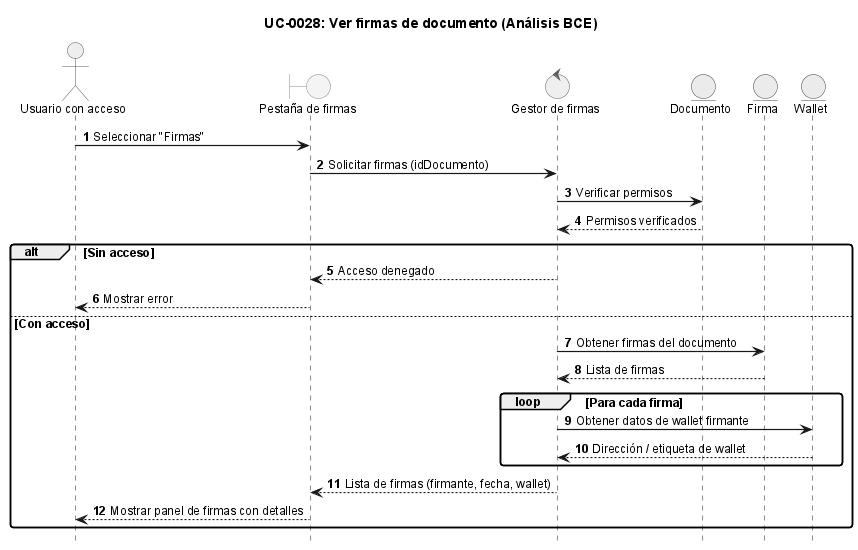

The diagram above was rendered by PlantUML. Its source (embedded in the PNG):
@startuml
!include ../_sequence-style.puml

title UC-0028: Ver firmas de documento (Análisis BCE)

actor "Usuario con acceso" as user
boundary "Pestaña de firmas" as ui
control "Gestor de firmas" as ctrl
entity "Documento" as doc
entity "Firma" as sig
entity "Wallet" as wallet

user -> ui: Seleccionar "Firmas"
ui -> ctrl: Solicitar firmas (idDocumento)

ctrl -> doc: Verificar permisos
doc --> ctrl: Permisos verificados

alt Sin acceso
    ctrl --> ui: Acceso denegado
    ui --> user: Mostrar error
else Con acceso
    ctrl -> sig: Obtener firmas del documento
    sig --> ctrl: Lista de firmas

    loop Para cada firma
        ctrl -> wallet: Obtener datos de wallet firmante
        wallet --> ctrl: Dirección / etiqueta de wallet
    end

    ctrl --> ui: Lista de firmas (firmante, fecha, wallet)
    ui --> user: Mostrar panel de firmas con detalles
end

@enduml